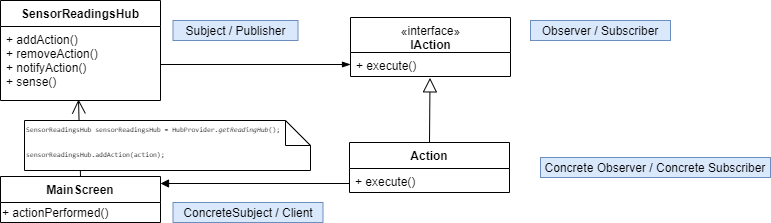

The diagram above was exported from draw.io. Its source (the exported page's mxGraphModel, read from the mxfile embedded in the PNG):
<mxGraphModel dx="1422" dy="794" grid="1" gridSize="10" guides="1" tooltips="1" connect="1" arrows="1" fold="1" page="1" pageScale="1" pageWidth="850" pageHeight="1100" math="0" shadow="0">
  <root>
    <mxCell id="bN2fX6gqa_UwIUDypTz--0" />
    <mxCell id="bN2fX6gqa_UwIUDypTz--1" parent="bN2fX6gqa_UwIUDypTz--0" />
    <mxCell id="c5bEQlhHafPvvYAvxdvE-0" value="SensorReadingsHub" style="swimlane;fontStyle=1;align=center;verticalAlign=top;childLayout=stackLayout;horizontal=1;startSize=26;horizontalStack=0;resizeParent=1;resizeParentMax=0;resizeLast=0;collapsible=1;marginBottom=0;" parent="bN2fX6gqa_UwIUDypTz--1" vertex="1">
      <mxGeometry x="240" y="30" width="160" height="100" as="geometry" />
    </mxCell>
    <mxCell id="c5bEQlhHafPvvYAvxdvE-1" value="+ addAction()&#10;+ removeAction()&#10;+ notifyAction()&#10;+ sense()&#10;" style="text;strokeColor=none;fillColor=none;align=left;verticalAlign=top;spacingLeft=4;spacingRight=4;overflow=hidden;rotatable=0;points=[[0,0.5],[1,0.5]];portConstraint=eastwest;" parent="c5bEQlhHafPvvYAvxdvE-0" vertex="1">
      <mxGeometry y="26" width="160" height="74" as="geometry" />
    </mxCell>
    <mxCell id="kJwkBTEJN9hG8x_qDh9d-0" value="ConcreteSubject / Client" style="text;html=1;strokeColor=#6c8ebf;fillColor=#dae8fc;align=center;verticalAlign=middle;whiteSpace=wrap;rounded=0;" parent="bN2fX6gqa_UwIUDypTz--1" vertex="1">
      <mxGeometry x="412.5" y="232" width="150" height="20" as="geometry" />
    </mxCell>
    <mxCell id="kJwkBTEJN9hG8x_qDh9d-3" value="Observer / Subscriber" style="text;html=1;strokeColor=#6c8ebf;fillColor=#dae8fc;align=center;verticalAlign=middle;whiteSpace=wrap;rounded=0;" parent="bN2fX6gqa_UwIUDypTz--1" vertex="1">
      <mxGeometry x="770" y="50" width="140" height="20" as="geometry" />
    </mxCell>
    <mxCell id="kJwkBTEJN9hG8x_qDh9d-4" value="&lt;span style=&quot;font-weight: normal&quot;&gt;«interface»&lt;/span&gt;&lt;br&gt;IAction" style="swimlane;fontStyle=1;align=center;verticalAlign=top;childLayout=stackLayout;horizontal=1;startSize=35;horizontalStack=0;resizeParent=1;resizeParentMax=0;resizeLast=0;collapsible=1;marginBottom=0;html=1;" parent="bN2fX6gqa_UwIUDypTz--1" vertex="1">
      <mxGeometry x="590" y="47" width="160" height="59" as="geometry" />
    </mxCell>
    <mxCell id="kJwkBTEJN9hG8x_qDh9d-5" value="+ execute()&#10;..." style="text;strokeColor=none;fillColor=none;align=left;verticalAlign=top;spacingLeft=4;spacingRight=4;overflow=hidden;rotatable=0;points=[[0,0.5],[1,0.5]];portConstraint=eastwest;" parent="kJwkBTEJN9hG8x_qDh9d-4" vertex="1">
      <mxGeometry y="35" width="160" height="24" as="geometry" />
    </mxCell>
    <mxCell id="kJwkBTEJN9hG8x_qDh9d-6" value="Subject / Publisher" style="text;html=1;strokeColor=#6c8ebf;fillColor=#dae8fc;align=center;verticalAlign=middle;whiteSpace=wrap;rounded=0;" parent="bN2fX6gqa_UwIUDypTz--1" vertex="1">
      <mxGeometry x="412.5" y="50" width="125" height="20" as="geometry" />
    </mxCell>
    <mxCell id="kJwkBTEJN9hG8x_qDh9d-7" value="Concrete Observer / Concrete Subscriber" style="text;html=1;strokeColor=#6c8ebf;fillColor=#dae8fc;align=center;verticalAlign=middle;whiteSpace=wrap;rounded=0;" parent="bN2fX6gqa_UwIUDypTz--1" vertex="1">
      <mxGeometry x="780" y="187" width="230" height="20" as="geometry" />
    </mxCell>
    <mxCell id="kJwkBTEJN9hG8x_qDh9d-8" value="Action" style="swimlane;fontStyle=1;align=center;verticalAlign=top;childLayout=stackLayout;horizontal=1;startSize=26;horizontalStack=0;resizeParent=1;resizeParentMax=0;resizeLast=0;collapsible=1;marginBottom=0;" parent="bN2fX6gqa_UwIUDypTz--1" vertex="1">
      <mxGeometry x="589" y="172" width="160" height="50" as="geometry" />
    </mxCell>
    <mxCell id="kJwkBTEJN9hG8x_qDh9d-9" value="+ execute()" style="text;strokeColor=none;fillColor=none;align=left;verticalAlign=top;spacingLeft=4;spacingRight=4;overflow=hidden;rotatable=0;points=[[0,0.5],[1,0.5]];portConstraint=eastwest;" parent="kJwkBTEJN9hG8x_qDh9d-8" vertex="1">
      <mxGeometry y="26" width="160" height="24" as="geometry" />
    </mxCell>
    <mxCell id="kJwkBTEJN9hG8x_qDh9d-14" value="" style="endArrow=block;endFill=0;endSize=12;html=1;fontColor=#FF0000;exitX=0.5;exitY=0;exitDx=0;exitDy=0;entryX=0.497;entryY=1.057;entryDx=0;entryDy=0;entryPerimeter=0;" parent="bN2fX6gqa_UwIUDypTz--1" source="kJwkBTEJN9hG8x_qDh9d-8" edge="1" target="kJwkBTEJN9hG8x_qDh9d-5">
      <mxGeometry width="160" relative="1" as="geometry">
        <mxPoint x="520" y="70" as="sourcePoint" />
        <mxPoint x="670" y="110" as="targetPoint" />
      </mxGeometry>
    </mxCell>
    <mxCell id="4CFaWqBR2pPXaZqmQmK2-1" value="MainScreen" style="swimlane;fontStyle=1;align=center;verticalAlign=top;childLayout=stackLayout;horizontal=1;startSize=26;horizontalStack=0;resizeParent=1;resizeParentMax=0;resizeLast=0;collapsible=1;marginBottom=0;" parent="bN2fX6gqa_UwIUDypTz--1" vertex="1">
      <mxGeometry x="240" y="206" width="160" height="46" as="geometry" />
    </mxCell>
    <mxCell id="pqYqMahk2ktKwmK-IcR--0" value="+ actionPerformed()" style="text;html=1;align=left;verticalAlign=middle;resizable=0;points=[];autosize=1;" vertex="1" parent="4CFaWqBR2pPXaZqmQmK2-1">
      <mxGeometry y="26" width="160" height="20" as="geometry" />
    </mxCell>
    <mxCell id="4CFaWqBR2pPXaZqmQmK2-4" value="" style="endArrow=open;endFill=0;endSize=12;html=1;fontColor=#000000;exitX=0.5;exitY=0;exitDx=0;exitDy=0;" parent="bN2fX6gqa_UwIUDypTz--1" edge="1" source="4CFaWqBR2pPXaZqmQmK2-1">
      <mxGeometry width="160" relative="1" as="geometry">
        <mxPoint x="319" y="165" as="sourcePoint" />
        <mxPoint x="318" y="129" as="targetPoint" />
      </mxGeometry>
    </mxCell>
    <mxCell id="FHPO0KjaARfuYKSPo70x-1" value="" style="edgeStyle=orthogonalEdgeStyle;rounded=0;orthogonalLoop=1;jettySize=auto;html=1;exitX=1;exitY=0.5;exitDx=0;exitDy=0;entryX=0;entryY=0.5;entryDx=0;entryDy=0;endArrow=blockThin;endFill=1;" edge="1" parent="bN2fX6gqa_UwIUDypTz--1" source="c5bEQlhHafPvvYAvxdvE-1" target="kJwkBTEJN9hG8x_qDh9d-5">
      <mxGeometry relative="1" as="geometry">
        <Array as="points">
          <mxPoint x="400" y="94" />
        </Array>
      </mxGeometry>
    </mxCell>
    <mxCell id="FHPO0KjaARfuYKSPo70x-3" value="" style="edgeStyle=orthogonalEdgeStyle;rounded=0;orthogonalLoop=1;jettySize=auto;html=1;exitX=0;exitY=0.5;exitDx=0;exitDy=0;endArrow=block;endFill=1;" edge="1" parent="bN2fX6gqa_UwIUDypTz--1">
      <mxGeometry relative="1" as="geometry">
        <mxPoint x="400" y="213" as="targetPoint" />
        <mxPoint x="589" y="213" as="sourcePoint" />
      </mxGeometry>
    </mxCell>
    <mxCell id="oB55E6-WLHqWNzKVLLSG-3" value="&lt;pre style=&quot;font-family: &amp;#34;jetbrains mono&amp;#34; , monospace ; font-size: 7px&quot;&gt;&lt;span style=&quot;background-color: rgb(255 , 255 , 255)&quot;&gt;SensorReadingsHub sensorReadingsHub = HubProvider.&lt;span style=&quot;font-style: italic&quot;&gt;getReadingHub&lt;/span&gt;();&lt;/span&gt;&lt;/pre&gt;&lt;pre&gt;&lt;font face=&quot;jetbrains mono, monospace&quot;&gt;&lt;span style=&quot;font-size: 7px&quot;&gt;sensorReadingsHub.addAction(action);&lt;br&gt;&lt;/span&gt;&lt;/font&gt;&lt;/pre&gt;" style="shape=note2;boundedLbl=1;whiteSpace=wrap;html=1;size=25;verticalAlign=middle;align=left;" vertex="1" parent="bN2fX6gqa_UwIUDypTz--1">
      <mxGeometry x="264" y="150" width="286" height="50" as="geometry" />
    </mxCell>
  </root>
</mxGraphModel>